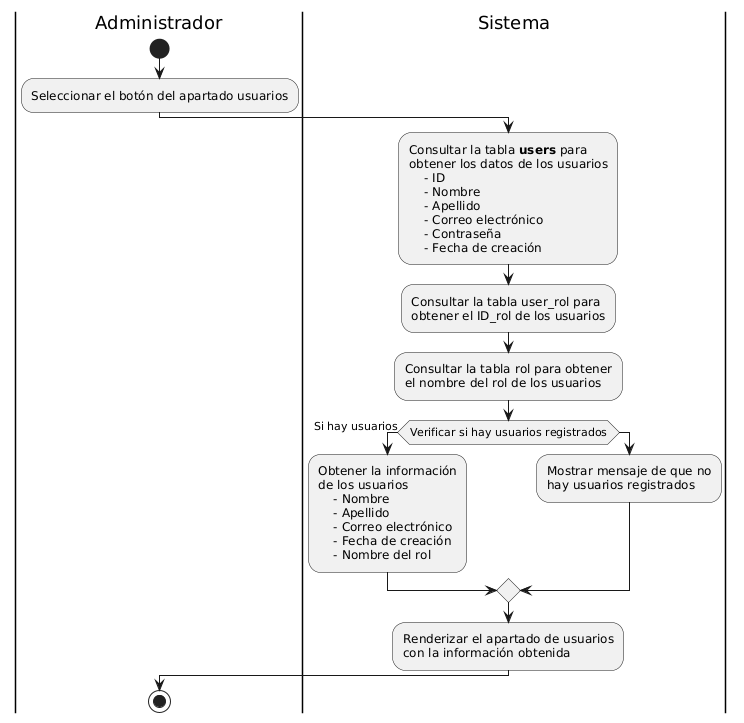

The diagram above was rendered by PlantUML. Its source (embedded in the PNG):
@startuml
|Administrador|
start
:Seleccionar el botón del apartado usuarios;

|Sistema|
:Consultar la tabla **users** para 
obtener los datos de los usuarios
    - ID
    - Nombre
    - Apellido
    - Correo electrónico
    - Contraseña
    - Fecha de creación;

:Consultar la tabla user_rol para 
obtener el ID_rol de los usuarios;
:Consultar la tabla rol para obtener 
el nombre del rol de los usuarios;

if(Verificar si hay usuarios registrados) then (Si hay usuarios)
    :Obtener la información 
    de los usuarios
        - Nombre
        - Apellido
        - Correo electrónico
        - Fecha de creación
        - Nombre del rol;
else
    :Mostrar mensaje de que no 
    hay usuarios registrados;
endif

:Renderizar el apartado de usuarios 
con la información obtenida;

|Administrador|
stop
@enduml